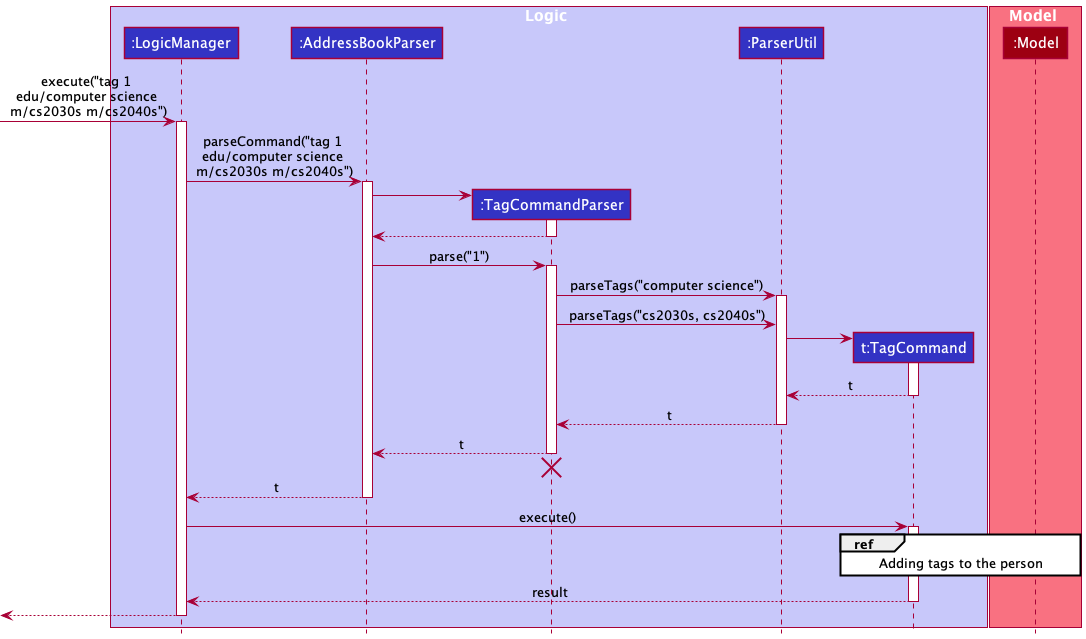

The diagram above was rendered by PlantUML. Its source (embedded in the PNG):
@startuml
!include style.puml

box Logic LOGIC_COLOR_T1
participant ":LogicManager" as LogicManager LOGIC_COLOR
participant ":AddressBookParser" as AddressBookParser LOGIC_COLOR
participant ":TagCommandParser" as TagCommandParser LOGIC_COLOR
participant ":ParserUtil" as ParserUtil LOGIC_COLOR
participant "t:TagCommand" as TagCommand LOGIC_COLOR
end box

box Model MODEL_COLOR_T1
participant ":Model" as Model MODEL_COLOR
end box

[-> LogicManager : execute("tag 1 \nedu/computer science \nm/cs2030s m/cs2040s")
activate LogicManager

LogicManager -> AddressBookParser : parseCommand("tag 1 \nedu/computer science \nm/cs2030s m/cs2040s")
activate AddressBookParser

create TagCommandParser
AddressBookParser -> TagCommandParser
activate TagCommandParser

TagCommandParser --> AddressBookParser
deactivate TagCommandParser

AddressBookParser -> TagCommandParser : parse("1")
activate TagCommandParser

TagCommandParser -> ParserUtil : parseTags("computer science")
activate ParserUtil
TagCommandParser -> ParserUtil : parseTags("cs2030s, cs2040s")
create TagCommand
ParserUtil -> TagCommand
activate TagCommand

TagCommand --> ParserUtil : t
deactivate TagCommand
ParserUtil --> TagCommandParser : t
deactivate ParserUtil

TagCommandParser --> AddressBookParser : t
deactivate TagCommandParser
'Hidden arrow to position the destroy marker below the end of the activation bar.
TagCommandParser -[hidden]-> AddressBookParser
destroy TagCommandParser

AddressBookParser --> LogicManager : t
deactivate AddressBookParser

LogicManager -> TagCommand : execute()
activate TagCommand

ref over TagCommand, Model
Adding tags to the person
end ref

TagCommand --> LogicManager : result
deactivate TagCommand

[<--LogicManager
deactivate LogicManager

@enduml